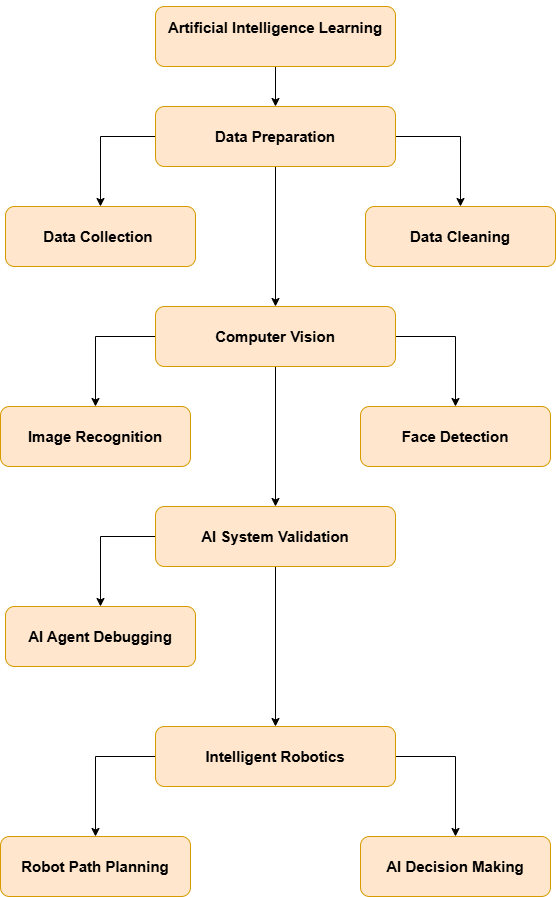

The diagram above was exported from draw.io. Its source (the exported page's mxGraphModel, read from the mxfile embedded in the PNG):
<mxGraphModel dx="1717" dy="937" grid="1" gridSize="10" guides="1" tooltips="1" connect="1" arrows="1" fold="1" page="1" pageScale="1" pageWidth="850" pageHeight="1100" math="0" shadow="0">
  <root>
    <mxCell id="0" />
    <mxCell id="1" parent="0" />
    <mxCell id="THZMtUs-Ctki6fQ1Tqrp-14" edge="1" parent="1" source="THZMtUs-Ctki6fQ1Tqrp-1" style="edgeStyle=orthogonalEdgeStyle;rounded=0;orthogonalLoop=1;jettySize=auto;html=1;exitX=0.5;exitY=1;exitDx=0;exitDy=0;entryX=0.5;entryY=0;entryDx=0;entryDy=0;" target="THZMtUs-Ctki6fQ1Tqrp-4">
      <mxGeometry relative="1" as="geometry" />
    </mxCell>
    <mxCell id="THZMtUs-Ctki6fQ1Tqrp-1" parent="1" style="rounded=1;whiteSpace=wrap;html=1;fillColor=#ffe6cc;strokeColor=#d79b00;fontStyle=1;fontSize=15;" value="&#10; Artificial Intelligence Learning&#10;&#10;" vertex="1">
      <mxGeometry height="60" width="240" x="340" y="30" as="geometry" />
    </mxCell>
    <mxCell id="THZMtUs-Ctki6fQ1Tqrp-2" parent="1" style="rounded=1;whiteSpace=wrap;html=1;fillColor=#ffe6cc;strokeColor=#d79b00;fontStyle=1;fontSize=15;" value="Data Collection&amp;nbsp;" vertex="1">
      <mxGeometry height="60" width="190" x="190" y="230" as="geometry" />
    </mxCell>
    <mxCell id="THZMtUs-Ctki6fQ1Tqrp-3" parent="1" style="rounded=1;whiteSpace=wrap;html=1;fillColor=#ffe6cc;strokeColor=#d79b00;fontStyle=1;fontSize=15;" value="Data Cleaning" vertex="1">
      <mxGeometry height="60" width="190" x="550" y="230" as="geometry" />
    </mxCell>
    <mxCell id="THZMtUs-Ctki6fQ1Tqrp-15" edge="1" parent="1" source="THZMtUs-Ctki6fQ1Tqrp-4" style="edgeStyle=orthogonalEdgeStyle;rounded=0;orthogonalLoop=1;jettySize=auto;html=1;exitX=0.5;exitY=1;exitDx=0;exitDy=0;entryX=0.5;entryY=0;entryDx=0;entryDy=0;" target="THZMtUs-Ctki6fQ1Tqrp-5">
      <mxGeometry relative="1" as="geometry" />
    </mxCell>
    <mxCell id="THZMtUs-Ctki6fQ1Tqrp-19" edge="1" parent="1" source="THZMtUs-Ctki6fQ1Tqrp-4" style="edgeStyle=orthogonalEdgeStyle;rounded=0;orthogonalLoop=1;jettySize=auto;html=1;exitX=1;exitY=0.5;exitDx=0;exitDy=0;" target="THZMtUs-Ctki6fQ1Tqrp-3">
      <mxGeometry relative="1" as="geometry" />
    </mxCell>
    <mxCell id="THZMtUs-Ctki6fQ1Tqrp-20" edge="1" parent="1" source="THZMtUs-Ctki6fQ1Tqrp-4" style="edgeStyle=orthogonalEdgeStyle;rounded=0;orthogonalLoop=1;jettySize=auto;html=1;exitX=0;exitY=0.5;exitDx=0;exitDy=0;entryX=0.5;entryY=0;entryDx=0;entryDy=0;" target="THZMtUs-Ctki6fQ1Tqrp-2">
      <mxGeometry relative="1" as="geometry" />
    </mxCell>
    <mxCell id="THZMtUs-Ctki6fQ1Tqrp-4" parent="1" style="rounded=1;whiteSpace=wrap;html=1;fillColor=#ffe6cc;strokeColor=#d79b00;fontStyle=1;fontSize=15;align=center;" value="Data Preparation" vertex="1">
      <mxGeometry height="60" width="240" x="340" y="130" as="geometry" />
    </mxCell>
    <mxCell id="THZMtUs-Ctki6fQ1Tqrp-16" edge="1" parent="1" source="THZMtUs-Ctki6fQ1Tqrp-5" style="edgeStyle=orthogonalEdgeStyle;rounded=0;orthogonalLoop=1;jettySize=auto;html=1;exitX=0.5;exitY=1;exitDx=0;exitDy=0;entryX=0.5;entryY=0;entryDx=0;entryDy=0;" target="THZMtUs-Ctki6fQ1Tqrp-8">
      <mxGeometry relative="1" as="geometry" />
    </mxCell>
    <mxCell id="THZMtUs-Ctki6fQ1Tqrp-21" edge="1" parent="1" source="THZMtUs-Ctki6fQ1Tqrp-5" style="edgeStyle=orthogonalEdgeStyle;rounded=0;orthogonalLoop=1;jettySize=auto;html=1;exitX=1;exitY=0.5;exitDx=0;exitDy=0;entryX=0.5;entryY=0;entryDx=0;entryDy=0;" target="THZMtUs-Ctki6fQ1Tqrp-7">
      <mxGeometry relative="1" as="geometry" />
    </mxCell>
    <mxCell id="THZMtUs-Ctki6fQ1Tqrp-22" edge="1" parent="1" source="THZMtUs-Ctki6fQ1Tqrp-5" style="edgeStyle=orthogonalEdgeStyle;rounded=0;orthogonalLoop=1;jettySize=auto;html=1;exitX=0;exitY=0.5;exitDx=0;exitDy=0;entryX=0.5;entryY=0;entryDx=0;entryDy=0;" target="THZMtUs-Ctki6fQ1Tqrp-6">
      <mxGeometry relative="1" as="geometry" />
    </mxCell>
    <mxCell id="THZMtUs-Ctki6fQ1Tqrp-5" parent="1" style="rounded=1;whiteSpace=wrap;html=1;fillColor=#ffe6cc;strokeColor=#d79b00;fontStyle=1;fontSize=15;align=center;" value="Computer Vision" vertex="1">
      <mxGeometry height="60" width="240" x="340" y="330" as="geometry" />
    </mxCell>
    <mxCell id="THZMtUs-Ctki6fQ1Tqrp-6" parent="1" style="rounded=1;whiteSpace=wrap;html=1;fillColor=#ffe6cc;strokeColor=#d79b00;fontStyle=1;fontSize=15;" value="Image Recognition" vertex="1">
      <mxGeometry height="60" width="190" x="185" y="430" as="geometry" />
    </mxCell>
    <mxCell id="THZMtUs-Ctki6fQ1Tqrp-7" parent="1" style="rounded=1;whiteSpace=wrap;html=1;fillColor=#ffe6cc;strokeColor=#d79b00;fontStyle=1;fontSize=15;" value="Face Detection" vertex="1">
      <mxGeometry height="60" width="190" x="545" y="430" as="geometry" />
    </mxCell>
    <mxCell id="THZMtUs-Ctki6fQ1Tqrp-17" edge="1" parent="1" source="THZMtUs-Ctki6fQ1Tqrp-8" style="edgeStyle=orthogonalEdgeStyle;rounded=0;orthogonalLoop=1;jettySize=auto;html=1;exitX=0.5;exitY=1;exitDx=0;exitDy=0;entryX=0.5;entryY=0;entryDx=0;entryDy=0;" target="THZMtUs-Ctki6fQ1Tqrp-10">
      <mxGeometry relative="1" as="geometry" />
    </mxCell>
    <mxCell id="THZMtUs-Ctki6fQ1Tqrp-23" edge="1" parent="1" source="THZMtUs-Ctki6fQ1Tqrp-8" style="edgeStyle=orthogonalEdgeStyle;rounded=0;orthogonalLoop=1;jettySize=auto;html=1;exitX=0;exitY=0.5;exitDx=0;exitDy=0;entryX=0.5;entryY=0;entryDx=0;entryDy=0;" target="THZMtUs-Ctki6fQ1Tqrp-9">
      <mxGeometry relative="1" as="geometry" />
    </mxCell>
    <mxCell id="THZMtUs-Ctki6fQ1Tqrp-8" parent="1" style="rounded=1;whiteSpace=wrap;html=1;fillColor=#ffe6cc;strokeColor=#d79b00;fontStyle=1;fontSize=15;align=center;" value="AI System Validation" vertex="1">
      <mxGeometry height="60" width="240" x="340" y="530" as="geometry" />
    </mxCell>
    <mxCell id="THZMtUs-Ctki6fQ1Tqrp-9" parent="1" style="rounded=1;whiteSpace=wrap;html=1;fillColor=#ffe6cc;strokeColor=#d79b00;fontStyle=1;fontSize=15;align=center;" value="AI Agent Debugging" vertex="1">
      <mxGeometry height="60" width="190" x="190" y="630" as="geometry" />
    </mxCell>
    <mxCell id="THZMtUs-Ctki6fQ1Tqrp-24" edge="1" parent="1" source="THZMtUs-Ctki6fQ1Tqrp-10" style="edgeStyle=orthogonalEdgeStyle;rounded=0;orthogonalLoop=1;jettySize=auto;html=1;exitX=0;exitY=0.5;exitDx=0;exitDy=0;entryX=0.5;entryY=0;entryDx=0;entryDy=0;" target="THZMtUs-Ctki6fQ1Tqrp-11">
      <mxGeometry relative="1" as="geometry" />
    </mxCell>
    <mxCell id="THZMtUs-Ctki6fQ1Tqrp-25" edge="1" parent="1" source="THZMtUs-Ctki6fQ1Tqrp-10" style="edgeStyle=orthogonalEdgeStyle;rounded=0;orthogonalLoop=1;jettySize=auto;html=1;exitX=1;exitY=0.5;exitDx=0;exitDy=0;" target="THZMtUs-Ctki6fQ1Tqrp-12">
      <mxGeometry relative="1" as="geometry" />
    </mxCell>
    <mxCell id="THZMtUs-Ctki6fQ1Tqrp-10" parent="1" style="rounded=1;whiteSpace=wrap;html=1;fillColor=#ffe6cc;strokeColor=#d79b00;fontStyle=1;fontSize=15;align=center;" value="Intelligent Robotics" vertex="1">
      <mxGeometry height="60" width="240" x="340" y="750" as="geometry" />
    </mxCell>
    <mxCell id="THZMtUs-Ctki6fQ1Tqrp-11" parent="1" style="rounded=1;whiteSpace=wrap;html=1;fillColor=#ffe6cc;strokeColor=#d79b00;fontStyle=1;fontSize=15;" value="Robot Path Planning" vertex="1">
      <mxGeometry height="60" width="190" x="185" y="860" as="geometry" />
    </mxCell>
    <mxCell id="THZMtUs-Ctki6fQ1Tqrp-12" parent="1" style="rounded=1;whiteSpace=wrap;html=1;fillColor=#ffe6cc;strokeColor=#d79b00;fontStyle=1;fontSize=15;" value="AI Decision Making" vertex="1">
      <mxGeometry height="60" width="190" x="545" y="860" as="geometry" />
    </mxCell>
  </root>
</mxGraphModel>